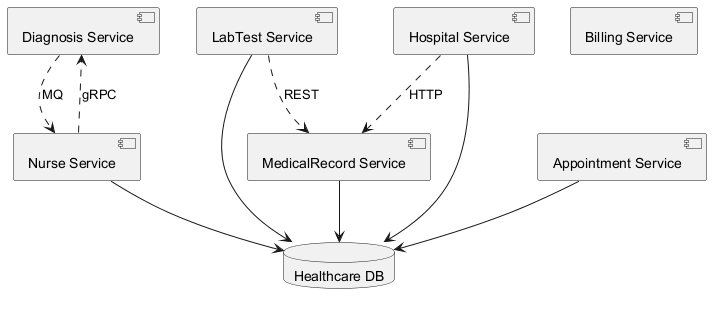

The diagram above was rendered by PlantUML. Its source (embedded in the PNG):
@startuml
skinparam monochrome true
component "Diagnosis Service" as C_DiagnosisService
component "Billing Service" as C_BillingService
component "LabTest Service" as C_LabTestService
component "Nurse Service" as C_NurseService
component "MedicalRecord Service" as C_MedicalRecordService
component "Hospital Service" as C_HospitalService
component "Appointment Service" as C_AppointmentService
database "Healthcare DB" as DB_healthcare
C_LabTestService --> DB_healthcare
C_NurseService --> DB_healthcare
C_MedicalRecordService --> DB_healthcare
C_HospitalService --> DB_healthcare
C_AppointmentService --> DB_healthcare
C_DiagnosisService ..> C_NurseService : MQ
C_HospitalService ..> C_MedicalRecordService : HTTP
C_LabTestService ..> C_MedicalRecordService : REST
C_NurseService ..> C_DiagnosisService : gRPC
@enduml